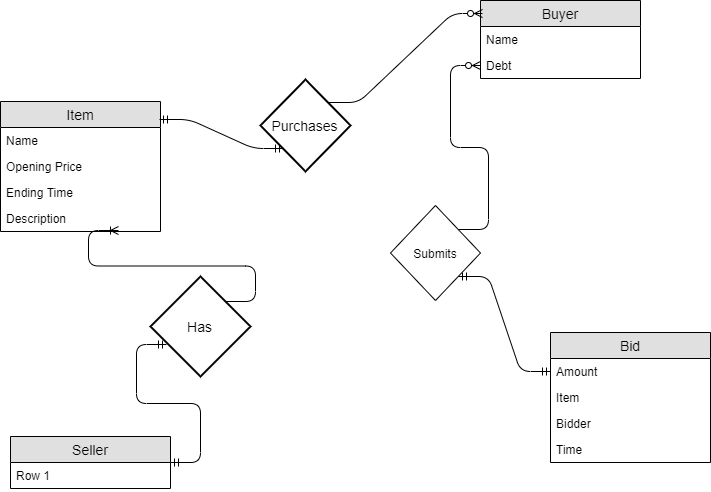

The diagram above was exported from draw.io. Its source (the exported page's mxGraphModel, read from the mxfile embedded in the PNG):
<mxGraphModel dx="1102" dy="614" grid="1" gridSize="10" guides="1" tooltips="1" connect="1" arrows="1" fold="1" page="1" pageScale="1" pageWidth="850" pageHeight="1100" math="0" shadow="0">
  <root>
    <mxCell id="0" />
    <mxCell id="1" parent="0" />
    <mxCell id="LAIfhqRVnNRSW7cXNX1t-13" value="Item" style="swimlane;fontStyle=0;childLayout=stackLayout;horizontal=1;startSize=26;fillColor=#e0e0e0;horizontalStack=0;resizeParent=1;resizeParentMax=0;resizeLast=0;collapsible=1;marginBottom=0;swimlaneFillColor=#ffffff;align=center;fontSize=14;" parent="1" vertex="1">
      <mxGeometry x="40" y="160" width="160" height="130" as="geometry" />
    </mxCell>
    <mxCell id="LAIfhqRVnNRSW7cXNX1t-14" value="Name" style="text;strokeColor=none;fillColor=none;spacingLeft=4;spacingRight=4;overflow=hidden;rotatable=0;points=[[0,0.5],[1,0.5]];portConstraint=eastwest;fontSize=12;" parent="LAIfhqRVnNRSW7cXNX1t-13" vertex="1">
      <mxGeometry y="26" width="160" height="26" as="geometry" />
    </mxCell>
    <mxCell id="LAIfhqRVnNRSW7cXNX1t-15" value="Opening Price" style="text;strokeColor=none;fillColor=none;spacingLeft=4;spacingRight=4;overflow=hidden;rotatable=0;points=[[0,0.5],[1,0.5]];portConstraint=eastwest;fontSize=12;" parent="LAIfhqRVnNRSW7cXNX1t-13" vertex="1">
      <mxGeometry y="52" width="160" height="26" as="geometry" />
    </mxCell>
    <mxCell id="LAIfhqRVnNRSW7cXNX1t-35" value="Ending Time" style="text;strokeColor=none;fillColor=none;spacingLeft=4;spacingRight=4;overflow=hidden;rotatable=0;points=[[0,0.5],[1,0.5]];portConstraint=eastwest;fontSize=12;" parent="LAIfhqRVnNRSW7cXNX1t-13" vertex="1">
      <mxGeometry y="78" width="160" height="26" as="geometry" />
    </mxCell>
    <mxCell id="LAIfhqRVnNRSW7cXNX1t-16" value="Description" style="text;strokeColor=none;fillColor=none;spacingLeft=4;spacingRight=4;overflow=hidden;rotatable=0;points=[[0,0.5],[1,0.5]];portConstraint=eastwest;fontSize=12;" parent="LAIfhqRVnNRSW7cXNX1t-13" vertex="1">
      <mxGeometry y="104" width="160" height="26" as="geometry" />
    </mxCell>
    <mxCell id="LAIfhqRVnNRSW7cXNX1t-17" value="Buyer" style="swimlane;fontStyle=0;childLayout=stackLayout;horizontal=1;startSize=26;fillColor=#e0e0e0;horizontalStack=0;resizeParent=1;resizeParentMax=0;resizeLast=0;collapsible=1;marginBottom=0;swimlaneFillColor=#ffffff;align=center;fontSize=14;" parent="1" vertex="1">
      <mxGeometry x="520" y="59" width="160" height="78" as="geometry" />
    </mxCell>
    <mxCell id="LAIfhqRVnNRSW7cXNX1t-18" value="Name" style="text;strokeColor=none;fillColor=none;spacingLeft=4;spacingRight=4;overflow=hidden;rotatable=0;points=[[0,0.5],[1,0.5]];portConstraint=eastwest;fontSize=12;" parent="LAIfhqRVnNRSW7cXNX1t-17" vertex="1">
      <mxGeometry y="26" width="160" height="26" as="geometry" />
    </mxCell>
    <mxCell id="LAIfhqRVnNRSW7cXNX1t-20" value="Debt" style="text;strokeColor=none;fillColor=none;spacingLeft=4;spacingRight=4;overflow=hidden;rotatable=0;points=[[0,0.5],[1,0.5]];portConstraint=eastwest;fontSize=12;" parent="LAIfhqRVnNRSW7cXNX1t-17" vertex="1">
      <mxGeometry y="52" width="160" height="26" as="geometry" />
    </mxCell>
    <mxCell id="LAIfhqRVnNRSW7cXNX1t-21" value="Bid" style="swimlane;fontStyle=0;childLayout=stackLayout;horizontal=1;startSize=26;fillColor=#e0e0e0;horizontalStack=0;resizeParent=1;resizeParentMax=0;resizeLast=0;collapsible=1;marginBottom=0;swimlaneFillColor=#ffffff;align=center;fontSize=14;" parent="1" vertex="1">
      <mxGeometry x="590" y="391" width="160" height="130" as="geometry" />
    </mxCell>
    <mxCell id="LAIfhqRVnNRSW7cXNX1t-22" value="Amount" style="text;strokeColor=none;fillColor=none;spacingLeft=4;spacingRight=4;overflow=hidden;rotatable=0;points=[[0,0.5],[1,0.5]];portConstraint=eastwest;fontSize=12;" parent="LAIfhqRVnNRSW7cXNX1t-21" vertex="1">
      <mxGeometry y="26" width="160" height="26" as="geometry" />
    </mxCell>
    <mxCell id="LAIfhqRVnNRSW7cXNX1t-34" value="Item" style="text;strokeColor=none;fillColor=none;spacingLeft=4;spacingRight=4;overflow=hidden;rotatable=0;points=[[0,0.5],[1,0.5]];portConstraint=eastwest;fontSize=12;" parent="LAIfhqRVnNRSW7cXNX1t-21" vertex="1">
      <mxGeometry y="52" width="160" height="26" as="geometry" />
    </mxCell>
    <mxCell id="LAIfhqRVnNRSW7cXNX1t-26" value="Bidder" style="text;strokeColor=none;fillColor=none;spacingLeft=4;spacingRight=4;overflow=hidden;rotatable=0;points=[[0,0.5],[1,0.5]];portConstraint=eastwest;fontSize=12;" parent="LAIfhqRVnNRSW7cXNX1t-21" vertex="1">
      <mxGeometry y="78" width="160" height="26" as="geometry" />
    </mxCell>
    <mxCell id="LAIfhqRVnNRSW7cXNX1t-36" value="Time" style="text;strokeColor=none;fillColor=none;spacingLeft=4;spacingRight=4;overflow=hidden;rotatable=0;points=[[0,0.5],[1,0.5]];portConstraint=eastwest;fontSize=12;" parent="LAIfhqRVnNRSW7cXNX1t-21" vertex="1">
      <mxGeometry y="104" width="160" height="26" as="geometry" />
    </mxCell>
    <mxCell id="LAIfhqRVnNRSW7cXNX1t-25" value="Submits" style="rhombus;whiteSpace=wrap;html=1;" parent="1" vertex="1">
      <mxGeometry x="430" y="264" width="90" height="95" as="geometry" />
    </mxCell>
    <mxCell id="LAIfhqRVnNRSW7cXNX1t-28" value="" style="edgeStyle=entityRelationEdgeStyle;fontSize=12;html=1;endArrow=ERzeroToMany;endFill=1;exitX=1;exitY=0;exitDx=0;exitDy=0;entryX=0;entryY=0.5;entryDx=0;entryDy=0;" parent="1" source="LAIfhqRVnNRSW7cXNX1t-25" target="LAIfhqRVnNRSW7cXNX1t-20" edge="1">
      <mxGeometry width="100" height="100" relative="1" as="geometry">
        <mxPoint x="520" y="290" as="sourcePoint" />
        <mxPoint x="520" y="98" as="targetPoint" />
      </mxGeometry>
    </mxCell>
    <mxCell id="LAIfhqRVnNRSW7cXNX1t-30" value="" style="edgeStyle=entityRelationEdgeStyle;fontSize=12;html=1;endArrow=ERzeroToMany;endFill=1;entryX=0.013;entryY=0.163;entryDx=0;entryDy=0;entryPerimeter=0;exitX=1;exitY=0;exitDx=0;exitDy=0;" parent="1" source="LAIfhqRVnNRSW7cXNX1t-31" target="LAIfhqRVnNRSW7cXNX1t-17" edge="1">
      <mxGeometry width="100" height="100" relative="1" as="geometry">
        <mxPoint x="375" y="174" as="sourcePoint" />
        <mxPoint x="475" y="74" as="targetPoint" />
      </mxGeometry>
    </mxCell>
    <mxCell id="LAIfhqRVnNRSW7cXNX1t-31" value="Purchases" style="shape=rhombus;strokeWidth=2;fontSize=17;perimeter=rhombusPerimeter;whiteSpace=wrap;html=1;align=center;fontSize=14;" parent="1" vertex="1">
      <mxGeometry x="300" y="138" width="90" height="92" as="geometry" />
    </mxCell>
    <mxCell id="LAIfhqRVnNRSW7cXNX1t-32" style="edgeStyle=orthogonalEdgeStyle;rounded=0;orthogonalLoop=1;jettySize=auto;html=1;exitX=0.5;exitY=1;exitDx=0;exitDy=0;" parent="1" source="LAIfhqRVnNRSW7cXNX1t-31" target="LAIfhqRVnNRSW7cXNX1t-31" edge="1">
      <mxGeometry relative="1" as="geometry" />
    </mxCell>
    <mxCell id="LAIfhqRVnNRSW7cXNX1t-33" value="" style="edgeStyle=entityRelationEdgeStyle;fontSize=12;html=1;endArrow=ERmandOne;startArrow=ERmandOne;entryX=0;entryY=1;entryDx=0;entryDy=0;exitX=0.994;exitY=0.135;exitDx=0;exitDy=0;exitPerimeter=0;" parent="1" source="LAIfhqRVnNRSW7cXNX1t-13" target="LAIfhqRVnNRSW7cXNX1t-31" edge="1">
      <mxGeometry width="100" height="100" relative="1" as="geometry">
        <mxPoint x="180" y="346" as="sourcePoint" />
        <mxPoint x="280" y="246" as="targetPoint" />
      </mxGeometry>
    </mxCell>
    <mxCell id="V_6RRfiMMDhzYEUrncS2-3" value="" style="edgeStyle=entityRelationEdgeStyle;fontSize=12;html=1;endArrow=ERmandOne;startArrow=ERmandOne;exitX=1;exitY=1;exitDx=0;exitDy=0;entryX=0;entryY=0.5;entryDx=0;entryDy=0;" parent="1" source="LAIfhqRVnNRSW7cXNX1t-25" target="LAIfhqRVnNRSW7cXNX1t-22" edge="1">
      <mxGeometry width="100" height="100" relative="1" as="geometry">
        <mxPoint x="580" y="380" as="sourcePoint" />
        <mxPoint x="680" y="280" as="targetPoint" />
      </mxGeometry>
    </mxCell>
    <mxCell id="V_6RRfiMMDhzYEUrncS2-4" value="Seller" style="swimlane;fontStyle=0;childLayout=stackLayout;horizontal=1;startSize=26;fillColor=#e0e0e0;horizontalStack=0;resizeParent=1;resizeParentMax=0;resizeLast=0;collapsible=1;marginBottom=0;swimlaneFillColor=#ffffff;align=center;fontSize=14;" parent="1" vertex="1">
      <mxGeometry x="50" y="495" width="160" height="52" as="geometry" />
    </mxCell>
    <mxCell id="V_6RRfiMMDhzYEUrncS2-5" value="Row 1" style="text;strokeColor=none;fillColor=none;spacingLeft=4;spacingRight=4;overflow=hidden;rotatable=0;points=[[0,0.5],[1,0.5]];portConstraint=eastwest;fontSize=12;" parent="V_6RRfiMMDhzYEUrncS2-4" vertex="1">
      <mxGeometry y="26" width="160" height="26" as="geometry" />
    </mxCell>
    <mxCell id="V_6RRfiMMDhzYEUrncS2-8" value="Has" style="shape=rhombus;strokeWidth=2;fontSize=17;perimeter=rhombusPerimeter;whiteSpace=wrap;html=1;align=center;fontSize=14;" parent="1" vertex="1">
      <mxGeometry x="190" y="335" width="100" height="100" as="geometry" />
    </mxCell>
    <mxCell id="V_6RRfiMMDhzYEUrncS2-9" value="" style="edgeStyle=entityRelationEdgeStyle;fontSize=12;html=1;endArrow=ERmandOne;startArrow=ERmandOne;entryX=0.16;entryY=0.68;entryDx=0;entryDy=0;entryPerimeter=0;" parent="1" source="V_6RRfiMMDhzYEUrncS2-4" target="V_6RRfiMMDhzYEUrncS2-8" edge="1">
      <mxGeometry width="100" height="100" relative="1" as="geometry">
        <mxPoint x="80" y="491" as="sourcePoint" />
        <mxPoint x="180" y="391" as="targetPoint" />
      </mxGeometry>
    </mxCell>
    <mxCell id="V_6RRfiMMDhzYEUrncS2-12" value="" style="edgeStyle=entityRelationEdgeStyle;fontSize=12;html=1;endArrow=ERoneToMany;entryX=0.738;entryY=0.962;entryDx=0;entryDy=0;entryPerimeter=0;exitX=1;exitY=0;exitDx=0;exitDy=0;" parent="1" source="V_6RRfiMMDhzYEUrncS2-8" target="LAIfhqRVnNRSW7cXNX1t-16" edge="1">
      <mxGeometry width="100" height="100" relative="1" as="geometry">
        <mxPoint x="60" y="430" as="sourcePoint" />
        <mxPoint x="160" y="330" as="targetPoint" />
      </mxGeometry>
    </mxCell>
  </root>
</mxGraphModel>